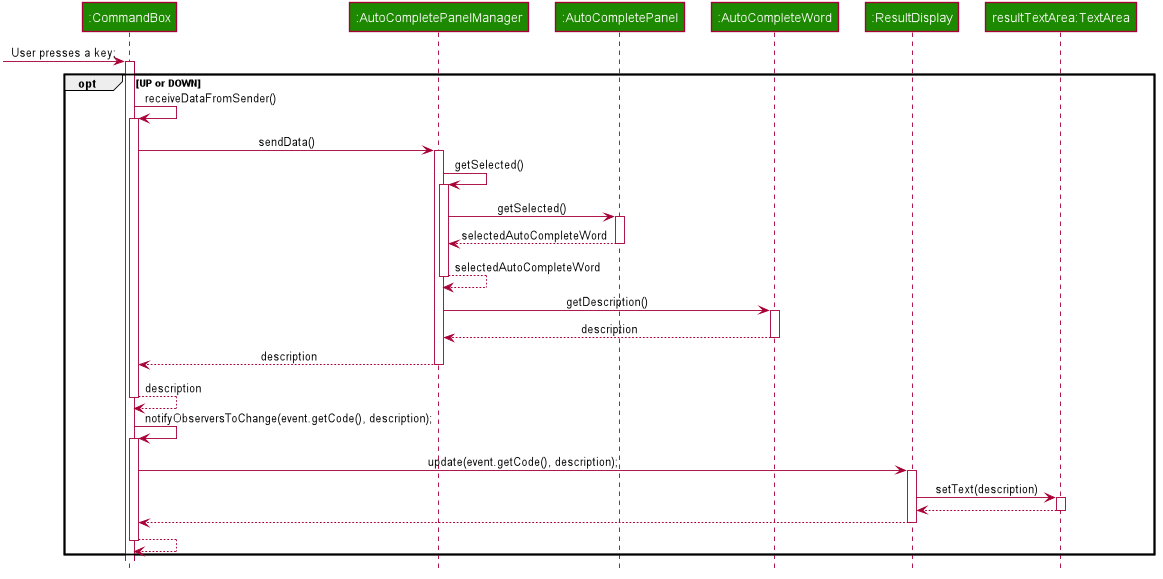

The diagram above was rendered by PlantUML. Its source (embedded in the PNG):
@startuml








skinparam ClassAttributeFontColor #FFFFFF

skinparam BackgroundColor #FFFFFFF

skinparam Shadowing false

skinparam Class {
    FontColor #FFFFFF
    BorderThickness 1
    BorderColor #FFFFFF
    StereotypeFontColor #FFFFFF
    FontName Arial
}

skinparam Actor {
    BorderColor #000000
    Color #000000
    FontName Arial
}

skinparam Sequence {
    MessageAlign center
    BoxFontSize 15
    BoxPadding 0
    BoxFontColor #FFFFFF
    FontName Arial
}

skinparam Participant {
    FontColor #FFFFFFF
    Padding 20
}

skinparam MinClassWidth 50
skinparam ParticipantPadding 10
skinparam Shadowing false
skinparam DefaultTextAlignment center
skinparam packageStyle Rectangle

hide footbox
hide members
hide circle

participant ":CommandBox" as CommandBox #1D8900
participant ":AutoCompletePanelManager" as AutoCompletePanelManager #1D8900
participant ":AutoCompletePanel" as AutoCompletePanel #1D8900
participant ":AutoCompleteWord" as AutoCompleteWord #1D8900
participant ":ResultDisplay" as ResultDisplay #1D8900
participant "resultTextArea:TextArea" as TextArea #1D8900

[-> CommandBox : User presses a key;
activate CommandBox

opt UP or DOWN

CommandBox -> CommandBox : receiveDataFromSender()
activate CommandBox

CommandBox -> AutoCompletePanelManager : sendData()
activate AutoCompletePanelManager

AutoCompletePanelManager -> AutoCompletePanelManager: getSelected()
activate AutoCompletePanelManager

AutoCompletePanelManager -> AutoCompletePanel: getSelected()
activate AutoCompletePanel

AutoCompletePanel --> AutoCompletePanelManager: selectedAutoCompleteWord
deactivate AutoCompletePanel

return selectedAutoCompleteWord

AutoCompletePanelManager -> AutoCompleteWord: getDescription()
activate AutoCompleteWord

AutoCompleteWord --> AutoCompletePanelManager: description
deactivate AutoCompleteWord

AutoCompletePanelManager --> CommandBox: description
deactivate AutoCompletePanelManager
return description

CommandBox -> CommandBox : notifyObserversToChange(event.getCode(), description);
activate CommandBox

CommandBox -> ResultDisplay : update(event.getCode(), description);
activate ResultDisplay

ResultDisplay -> TextArea : setText(description)
activate TextArea

TextArea --> ResultDisplay
deactivate TextArea

ResultDisplay --> CommandBox
deactivate ResultDisplay
return

end

@enduml